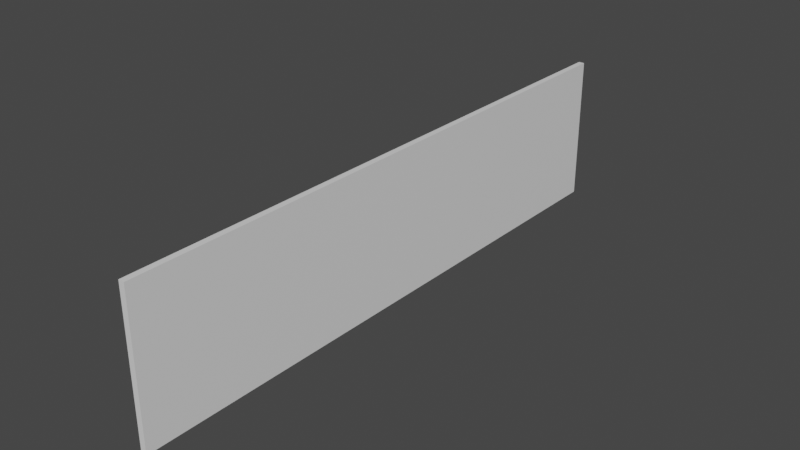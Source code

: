 # Source: BasicWallNoWindow.blend  (saved by Blender 2.80.75; exported with 4.5.12 LTS)
import bpy
from mathutils import Matrix  # noqa: F401  (used for matrix-valued properties, if any)

bpy.ops.wm.read_factory_settings(use_empty=True)
scene = bpy.context.scene
scene.name = 'Scene'

# ---- collections
col_collection = bpy.data.collections.new('Collection'); scene.collection.children.link(col_collection)

# ---- materials (node trees are filled in below, after node groups)
mat_plaster = bpy.data.materials.new('Plaster')
mat_plaster.use_transparent_shadow = False

# ---- material node trees
mat_plaster.use_nodes = True; mat_plaster.node_tree.nodes.clear()
_N = mat_plaster.node_tree.nodes; _L = mat_plaster.node_tree.links
n0 = _N.new('ShaderNodeOutputMaterial'); n0.name = 'Material Output'; n0.location = (300, 300)
n1 = _N.new('ShaderNodeBsdfPrincipled'); n1.name = 'Principled BSDF'; n1.location = (10, 300)
n1.distribution = 'GGX'
n1.subsurface_method = 'BURLEY'
n1.inputs[3].default_value = 1.45
n1.inputs[27].default_value = (0.0, 0.0, 0.0, 1.0)
n1.inputs[28].default_value = 1.0
_L.new(n1.outputs[0], n0.inputs[0])
n0.is_active_output = True

# ---- world
world_world = bpy.data.worlds.new('World'); scene.world = world_world
world_world.use_nodes = True; world_world.node_tree.nodes.clear()
_N = world_world.node_tree.nodes; _L = world_world.node_tree.links
n0 = _N.new('ShaderNodeOutputWorld'); n0.name = 'World Output'; n0.location = (300, 300)
n1 = _N.new('ShaderNodeBackground'); n1.name = 'Background'; n1.location = (10, 300)
n1.inputs[0].default_value = (0.05088, 0.05088, 0.05088, 1.0)
_L.new(n1.outputs[0], n0.inputs[0])
n0.is_active_output = True
world_world.color = (0.05088, 0.05088, 0.05088)
world_world.use_sun_shadow = False
world_world.sun_shadow_jitter_overblur = 0.0

# ---- meshes
me_cube_001 = bpy.data.meshes.new('Cube.001')
me_cube_001.from_pydata([(-0.05, 2.186e-07, 5.0), (-0.05, 2.5, 5.0), (-0.05, -2.186e-07, -5.0), (-0.05, 2.5, -5.0), (0.05, 2.186e-07, 5.0), (0.05, 2.5, 5.0), (0.05, -2.186e-07, -5.0), (0.05, 2.5, -5.0)], [], [(5, 4, 6, 7), (6, 4, 0, 2), (3, 1, 5, 7), (4, 5, 1, 0), (0, 1, 3, 2), (2, 3, 7, 6)])
_uv = me_cube_001.uv_layers.new(name='UVMap')
_uv.uv.foreach_set('vector', [0.625, 0.75, 0.375, 0.75, 0.375, 0.5, 0.625, 0.5, 0.375, 0.5, 0.375, 0.75, 0.125, 0.75, 0.125, 0.5, 0.875, 0.5, 0.875, 0.75, 0.625, 0.75, 0.625, 0.5, 0.375, 0.75, 0.625, 0.75, 0.625, 1.0, 0.375, 1.0, 0.375, 0.0, 0.625, 0.0, 0.625, 0.25, 0.375, 0.25, 0.375, 0.25, 0.625, 0.25, 0.625, 0.5, 0.375, 0.5])
me_cube_001.materials.append(mat_plaster)
me_cube_001.use_remesh_preserve_volume = False
me_cube_001.use_remesh_preserve_attributes = False
me_cube_001.use_mirror_vertex_groups = False
me_cube_001.update()

# ---- objects
ob_cube = bpy.data.objects.new('Cube', me_cube_001)

# ---- transforms, parenting, visibility, modifiers, constraints
ob_cube.location = (0.0, 0.0, 0.0)
ob_cube.rotation_euler = (1.571, 0.0, 0.0)
ob_cube.lineart.crease_threshold = 0.0

# ---- collection membership
col_collection.objects.link(ob_cube)

# ---- scene / render settings (as saved in the file)
scene.frame_start = 1; scene.frame_end = 250; scene.frame_set(1)
scene.render.engine = 'BLENDER_EEVEE_NEXT'
scene.cycles.use_denoising = False
scene.cycles.samples = 128
scene.cycles.sampling_pattern = 'TABULATED_SOBOL'
scene.cycles.use_adaptive_sampling = False
scene.cycles.use_light_tree = False
scene.view_settings.view_transform = 'Filmic'
bpy.context.view_layer.update()

# ---- added for rendering (the .blend has no active camera and no usable light): camera, sun
cam_auto = bpy.data.cameras.new('AutoCamera')
cam_auto.lens = 50.0
cam_auto.sensor_width = 36.0
cam_auto.clip_end = 1000.0
ob_auto_camera = bpy.data.objects.new('AutoCamera', cam_auto)
scene.collection.objects.link(ob_auto_camera)
ob_auto_camera.location = (9.53745, -11.4449, 8.87996)
ob_auto_camera.rotation_euler = (1.09748, -7.21219e-08, 0.694738)
scene.camera = ob_auto_camera
light_auto_sun = bpy.data.lights.new('AutoSun', 'SUN')
light_auto_sun.energy = 3.0
light_auto_sun.angle = 0.0523599
ob_auto_sun = bpy.data.objects.new('AutoSun', light_auto_sun)
scene.collection.objects.link(ob_auto_sun)
ob_auto_sun.rotation_euler = (0.872665, 0.174533, 0.523599)
bpy.context.view_layer.update()
